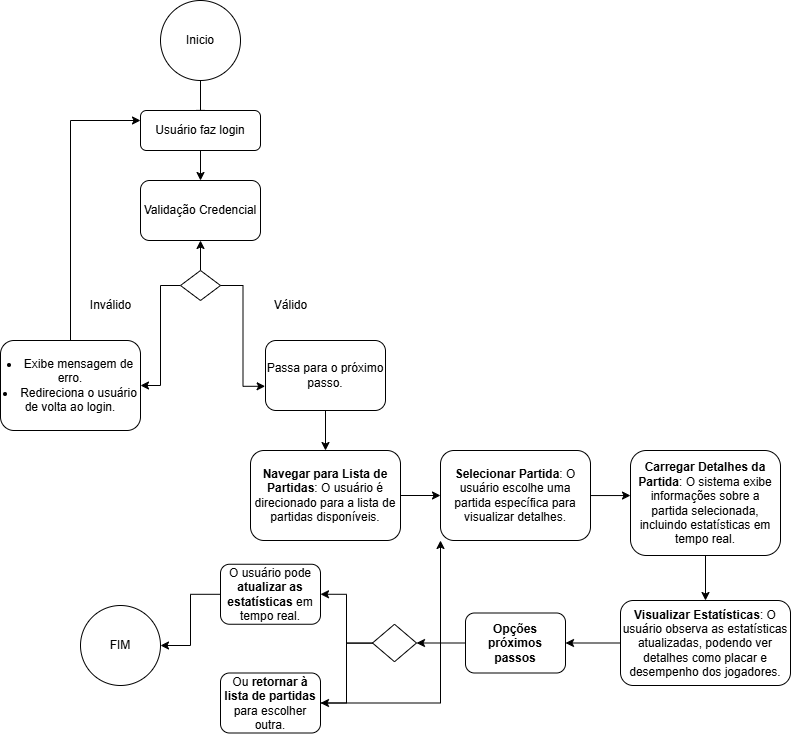

The diagram above was exported from draw.io. Its source (the exported page's mxGraphModel, read from the mxfile embedded in the PNG):
<mxGraphModel dx="1050" dy="565" grid="1" gridSize="10" guides="1" tooltips="1" connect="1" arrows="1" fold="1" page="1" pageScale="1" pageWidth="827" pageHeight="1169" math="0" shadow="0">
  <root>
    <mxCell id="WIyWlLk6GJQsqaUBKTNV-0" />
    <mxCell id="WIyWlLk6GJQsqaUBKTNV-1" parent="WIyWlLk6GJQsqaUBKTNV-0" />
    <mxCell id="WIyWlLk6GJQsqaUBKTNV-2" value="" style="rounded=0;html=1;jettySize=auto;orthogonalLoop=1;fontSize=11;endArrow=block;endFill=0;endSize=8;strokeWidth=1;shadow=0;labelBackgroundColor=none;edgeStyle=orthogonalEdgeStyle;" parent="WIyWlLk6GJQsqaUBKTNV-1" edge="1">
      <mxGeometry relative="1" as="geometry">
        <mxPoint x="220" y="110" as="sourcePoint" />
        <mxPoint x="220" y="170" as="targetPoint" />
      </mxGeometry>
    </mxCell>
    <mxCell id="KCh3SXRrPCym0VW4OFJG-39" style="edgeStyle=orthogonalEdgeStyle;rounded=0;orthogonalLoop=1;jettySize=auto;html=1;entryX=0;entryY=0.25;entryDx=0;entryDy=0;" edge="1" parent="WIyWlLk6GJQsqaUBKTNV-1" source="WIyWlLk6GJQsqaUBKTNV-11" target="KCh3SXRrPCym0VW4OFJG-4">
      <mxGeometry relative="1" as="geometry" />
    </mxCell>
    <mxCell id="WIyWlLk6GJQsqaUBKTNV-11" value="&lt;li&gt;Exibe mensagem de erro.&lt;/li&gt;&lt;li&gt;Redireciona o usuário de volta ao login.&lt;/li&gt;" style="rounded=1;whiteSpace=wrap;html=1;fontSize=12;glass=0;strokeWidth=1;shadow=0;" parent="WIyWlLk6GJQsqaUBKTNV-1" vertex="1">
      <mxGeometry x="20" y="390" width="140" height="90" as="geometry" />
    </mxCell>
    <mxCell id="KCh3SXRrPCym0VW4OFJG-12" style="edgeStyle=orthogonalEdgeStyle;rounded=0;orthogonalLoop=1;jettySize=auto;html=1;entryX=0.5;entryY=0;entryDx=0;entryDy=0;" edge="1" parent="WIyWlLk6GJQsqaUBKTNV-1" source="WIyWlLk6GJQsqaUBKTNV-12" target="KCh3SXRrPCym0VW4OFJG-11">
      <mxGeometry relative="1" as="geometry" />
    </mxCell>
    <mxCell id="WIyWlLk6GJQsqaUBKTNV-12" value="Passa para o próximo passo." style="rounded=1;whiteSpace=wrap;html=1;fontSize=12;glass=0;strokeWidth=1;shadow=0;" parent="WIyWlLk6GJQsqaUBKTNV-1" vertex="1">
      <mxGeometry x="285" y="390" width="120" height="70" as="geometry" />
    </mxCell>
    <mxCell id="KCh3SXRrPCym0VW4OFJG-0" value="Inicio" style="ellipse;whiteSpace=wrap;html=1;aspect=fixed;" vertex="1" parent="WIyWlLk6GJQsqaUBKTNV-1">
      <mxGeometry x="180" y="50" width="80" height="80" as="geometry" />
    </mxCell>
    <mxCell id="KCh3SXRrPCym0VW4OFJG-8" style="edgeStyle=orthogonalEdgeStyle;rounded=0;orthogonalLoop=1;jettySize=auto;html=1;entryX=0.5;entryY=0;entryDx=0;entryDy=0;" edge="1" parent="WIyWlLk6GJQsqaUBKTNV-1" source="KCh3SXRrPCym0VW4OFJG-4" target="KCh3SXRrPCym0VW4OFJG-6">
      <mxGeometry relative="1" as="geometry" />
    </mxCell>
    <mxCell id="KCh3SXRrPCym0VW4OFJG-4" value="Usuário faz login" style="rounded=1;whiteSpace=wrap;html=1;" vertex="1" parent="WIyWlLk6GJQsqaUBKTNV-1">
      <mxGeometry x="160" y="160" width="120" height="40" as="geometry" />
    </mxCell>
    <mxCell id="KCh3SXRrPCym0VW4OFJG-6" value="Validação Credencial" style="rounded=1;whiteSpace=wrap;html=1;" vertex="1" parent="WIyWlLk6GJQsqaUBKTNV-1">
      <mxGeometry x="160" y="230" width="120" height="60" as="geometry" />
    </mxCell>
    <mxCell id="KCh3SXRrPCym0VW4OFJG-9" style="edgeStyle=orthogonalEdgeStyle;rounded=0;orthogonalLoop=1;jettySize=auto;html=1;exitX=0.5;exitY=1;exitDx=0;exitDy=0;" edge="1" parent="WIyWlLk6GJQsqaUBKTNV-1" source="KCh3SXRrPCym0VW4OFJG-6" target="KCh3SXRrPCym0VW4OFJG-6">
      <mxGeometry relative="1" as="geometry" />
    </mxCell>
    <mxCell id="KCh3SXRrPCym0VW4OFJG-14" style="edgeStyle=orthogonalEdgeStyle;rounded=0;orthogonalLoop=1;jettySize=auto;html=1;entryX=0;entryY=0.5;entryDx=0;entryDy=0;" edge="1" parent="WIyWlLk6GJQsqaUBKTNV-1" source="KCh3SXRrPCym0VW4OFJG-11" target="KCh3SXRrPCym0VW4OFJG-13">
      <mxGeometry relative="1" as="geometry" />
    </mxCell>
    <mxCell id="KCh3SXRrPCym0VW4OFJG-11" value="&lt;strong&gt;Navegar para Lista de Partidas&lt;/strong&gt;: O usuário é direcionado para a lista de partidas disponíveis." style="rounded=1;whiteSpace=wrap;html=1;" vertex="1" parent="WIyWlLk6GJQsqaUBKTNV-1">
      <mxGeometry x="270" y="500" width="150" height="90" as="geometry" />
    </mxCell>
    <mxCell id="KCh3SXRrPCym0VW4OFJG-13" value="&lt;strong&gt;Selecionar Partida&lt;/strong&gt;: O usuário escolhe uma partida específica para visualizar detalhes." style="rounded=1;whiteSpace=wrap;html=1;" vertex="1" parent="WIyWlLk6GJQsqaUBKTNV-1">
      <mxGeometry x="460" y="500" width="150" height="90" as="geometry" />
    </mxCell>
    <mxCell id="KCh3SXRrPCym0VW4OFJG-17" style="edgeStyle=orthogonalEdgeStyle;rounded=0;orthogonalLoop=1;jettySize=auto;html=1;entryX=0.5;entryY=1;entryDx=0;entryDy=0;" edge="1" parent="WIyWlLk6GJQsqaUBKTNV-1" source="KCh3SXRrPCym0VW4OFJG-15" target="KCh3SXRrPCym0VW4OFJG-6">
      <mxGeometry relative="1" as="geometry" />
    </mxCell>
    <mxCell id="KCh3SXRrPCym0VW4OFJG-21" style="edgeStyle=orthogonalEdgeStyle;rounded=0;orthogonalLoop=1;jettySize=auto;html=1;entryX=1;entryY=0.5;entryDx=0;entryDy=0;" edge="1" parent="WIyWlLk6GJQsqaUBKTNV-1" source="KCh3SXRrPCym0VW4OFJG-15" target="WIyWlLk6GJQsqaUBKTNV-11">
      <mxGeometry relative="1" as="geometry" />
    </mxCell>
    <mxCell id="KCh3SXRrPCym0VW4OFJG-15" value="" style="rhombus;whiteSpace=wrap;html=1;" vertex="1" parent="WIyWlLk6GJQsqaUBKTNV-1">
      <mxGeometry x="200" y="320" width="40" height="30" as="geometry" />
    </mxCell>
    <mxCell id="KCh3SXRrPCym0VW4OFJG-18" style="edgeStyle=orthogonalEdgeStyle;rounded=0;orthogonalLoop=1;jettySize=auto;html=1;entryX=-0.003;entryY=0.654;entryDx=0;entryDy=0;entryPerimeter=0;" edge="1" parent="WIyWlLk6GJQsqaUBKTNV-1" source="KCh3SXRrPCym0VW4OFJG-15" target="WIyWlLk6GJQsqaUBKTNV-12">
      <mxGeometry relative="1" as="geometry" />
    </mxCell>
    <mxCell id="KCh3SXRrPCym0VW4OFJG-19" value="Inválido" style="text;html=1;align=center;verticalAlign=middle;resizable=0;points=[];autosize=1;strokeColor=none;fillColor=none;" vertex="1" parent="WIyWlLk6GJQsqaUBKTNV-1">
      <mxGeometry x="100" y="340" width="60" height="30" as="geometry" />
    </mxCell>
    <mxCell id="KCh3SXRrPCym0VW4OFJG-20" value="Válido" style="text;html=1;align=center;verticalAlign=middle;resizable=0;points=[];autosize=1;strokeColor=none;fillColor=none;" vertex="1" parent="WIyWlLk6GJQsqaUBKTNV-1">
      <mxGeometry x="280" y="340" width="60" height="30" as="geometry" />
    </mxCell>
    <mxCell id="KCh3SXRrPCym0VW4OFJG-26" style="edgeStyle=orthogonalEdgeStyle;rounded=0;orthogonalLoop=1;jettySize=auto;html=1;entryX=0.5;entryY=0;entryDx=0;entryDy=0;" edge="1" parent="WIyWlLk6GJQsqaUBKTNV-1" source="KCh3SXRrPCym0VW4OFJG-22" target="KCh3SXRrPCym0VW4OFJG-25">
      <mxGeometry relative="1" as="geometry" />
    </mxCell>
    <mxCell id="KCh3SXRrPCym0VW4OFJG-22" value="&lt;strong&gt;Carregar Detalhes da Partida&lt;/strong&gt;: O sistema exibe informações sobre a partida selecionada, incluindo estatísticas em tempo real." style="rounded=1;whiteSpace=wrap;html=1;" vertex="1" parent="WIyWlLk6GJQsqaUBKTNV-1">
      <mxGeometry x="650" y="500" width="150" height="105" as="geometry" />
    </mxCell>
    <mxCell id="KCh3SXRrPCym0VW4OFJG-24" style="edgeStyle=orthogonalEdgeStyle;rounded=0;orthogonalLoop=1;jettySize=auto;html=1;entryX=0;entryY=0.429;entryDx=0;entryDy=0;entryPerimeter=0;" edge="1" parent="WIyWlLk6GJQsqaUBKTNV-1" source="KCh3SXRrPCym0VW4OFJG-13" target="KCh3SXRrPCym0VW4OFJG-22">
      <mxGeometry relative="1" as="geometry" />
    </mxCell>
    <mxCell id="KCh3SXRrPCym0VW4OFJG-30" style="edgeStyle=orthogonalEdgeStyle;rounded=0;orthogonalLoop=1;jettySize=auto;html=1;entryX=1;entryY=0.5;entryDx=0;entryDy=0;" edge="1" parent="WIyWlLk6GJQsqaUBKTNV-1" source="KCh3SXRrPCym0VW4OFJG-25" target="KCh3SXRrPCym0VW4OFJG-29">
      <mxGeometry relative="1" as="geometry" />
    </mxCell>
    <mxCell id="KCh3SXRrPCym0VW4OFJG-25" value="&lt;span style=&quot;color: rgba(0, 0, 0, 0); font-family: monospace; font-size: 0px; text-align: start; text-wrap-mode: nowrap;&quot;&gt;%3CmxGraphModel%3E%3Croot%3E%3CmxCell%20id%3D%220%22%2F%3E%3CmxCell%20id%3D%221%22%20parent%3D%220%22%2F%3E%3CmxCell%20id%3D%222%22%20value%3D%22%26lt%3Bstrong%26gt%3BCarregar%20Detalhes%20da%20Partida%26lt%3B%2Fstrong%26gt%3B%3A%20O%20sistema%20exibe%20informa%C3%A7%C3%B5es%20sobre%20a%20partida%20selecionada%2C%20incluindo%20estat%C3%ADsticas%20em%20tempo%20real.%22%20style%3D%22rounded%3D1%3BwhiteSpace%3Dwrap%3Bhtml%3D1%3B%22%20vertex%3D%221%22%20parent%3D%221%22%3E%3CmxGeometry%20x%3D%22650%22%20y%3D%22500%22%20width%3D%22150%22%20height%3D%22105%22%20as%3D%22geometry%22%2F%3E%3C%2FmxCell%3E%3C%2Froot%3E%3C%2FmxGraphModel%3E&lt;/span&gt;&lt;strong&gt;Visualizar Estatísticas&lt;/strong&gt;: O usuário observa as estatísticas atualizadas, podendo ver detalhes como placar e desempenho dos jogadores." style="rounded=1;whiteSpace=wrap;html=1;" vertex="1" parent="WIyWlLk6GJQsqaUBKTNV-1">
      <mxGeometry x="640" y="650" width="170" height="85" as="geometry" />
    </mxCell>
    <mxCell id="KCh3SXRrPCym0VW4OFJG-32" style="edgeStyle=orthogonalEdgeStyle;rounded=0;orthogonalLoop=1;jettySize=auto;html=1;entryX=1;entryY=0.5;entryDx=0;entryDy=0;" edge="1" parent="WIyWlLk6GJQsqaUBKTNV-1" source="KCh3SXRrPCym0VW4OFJG-29" target="KCh3SXRrPCym0VW4OFJG-31">
      <mxGeometry relative="1" as="geometry" />
    </mxCell>
    <mxCell id="KCh3SXRrPCym0VW4OFJG-29" value="&lt;b&gt;Opções próximos &lt;br&gt;passos&lt;/b&gt;" style="rounded=1;whiteSpace=wrap;html=1;" vertex="1" parent="WIyWlLk6GJQsqaUBKTNV-1">
      <mxGeometry x="485" y="662.5" width="100" height="60" as="geometry" />
    </mxCell>
    <mxCell id="KCh3SXRrPCym0VW4OFJG-35" style="edgeStyle=orthogonalEdgeStyle;rounded=0;orthogonalLoop=1;jettySize=auto;html=1;entryX=1;entryY=0.5;entryDx=0;entryDy=0;" edge="1" parent="WIyWlLk6GJQsqaUBKTNV-1" source="KCh3SXRrPCym0VW4OFJG-31" target="KCh3SXRrPCym0VW4OFJG-34">
      <mxGeometry relative="1" as="geometry" />
    </mxCell>
    <mxCell id="KCh3SXRrPCym0VW4OFJG-36" style="edgeStyle=orthogonalEdgeStyle;rounded=0;orthogonalLoop=1;jettySize=auto;html=1;entryX=1;entryY=0.5;entryDx=0;entryDy=0;" edge="1" parent="WIyWlLk6GJQsqaUBKTNV-1" source="KCh3SXRrPCym0VW4OFJG-31" target="KCh3SXRrPCym0VW4OFJG-33">
      <mxGeometry relative="1" as="geometry" />
    </mxCell>
    <mxCell id="KCh3SXRrPCym0VW4OFJG-31" value="" style="rhombus;whiteSpace=wrap;html=1;" vertex="1" parent="WIyWlLk6GJQsqaUBKTNV-1">
      <mxGeometry x="392" y="673.75" width="44" height="37.5" as="geometry" />
    </mxCell>
    <mxCell id="KCh3SXRrPCym0VW4OFJG-40" style="edgeStyle=orthogonalEdgeStyle;rounded=0;orthogonalLoop=1;jettySize=auto;html=1;entryX=0;entryY=1;entryDx=0;entryDy=0;" edge="1" parent="WIyWlLk6GJQsqaUBKTNV-1" source="KCh3SXRrPCym0VW4OFJG-33" target="KCh3SXRrPCym0VW4OFJG-13">
      <mxGeometry relative="1" as="geometry" />
    </mxCell>
    <mxCell id="KCh3SXRrPCym0VW4OFJG-33" value="Ou &lt;strong&gt;retornar à lista de partidas&lt;/strong&gt; para escolher outra." style="rounded=1;whiteSpace=wrap;html=1;" vertex="1" parent="WIyWlLk6GJQsqaUBKTNV-1">
      <mxGeometry x="240" y="722.5" width="100" height="60" as="geometry" />
    </mxCell>
    <mxCell id="KCh3SXRrPCym0VW4OFJG-38" style="edgeStyle=orthogonalEdgeStyle;rounded=0;orthogonalLoop=1;jettySize=auto;html=1;" edge="1" parent="WIyWlLk6GJQsqaUBKTNV-1" source="KCh3SXRrPCym0VW4OFJG-34" target="KCh3SXRrPCym0VW4OFJG-37">
      <mxGeometry relative="1" as="geometry" />
    </mxCell>
    <mxCell id="KCh3SXRrPCym0VW4OFJG-34" value="O usuário pode &lt;strong&gt;atualizar as estatísticas&lt;/strong&gt; em tempo real." style="rounded=1;whiteSpace=wrap;html=1;" vertex="1" parent="WIyWlLk6GJQsqaUBKTNV-1">
      <mxGeometry x="240" y="613.75" width="100" height="60" as="geometry" />
    </mxCell>
    <mxCell id="KCh3SXRrPCym0VW4OFJG-37" value="FIM" style="ellipse;whiteSpace=wrap;html=1;aspect=fixed;" vertex="1" parent="WIyWlLk6GJQsqaUBKTNV-1">
      <mxGeometry x="100" y="655" width="80" height="80" as="geometry" />
    </mxCell>
  </root>
</mxGraphModel>